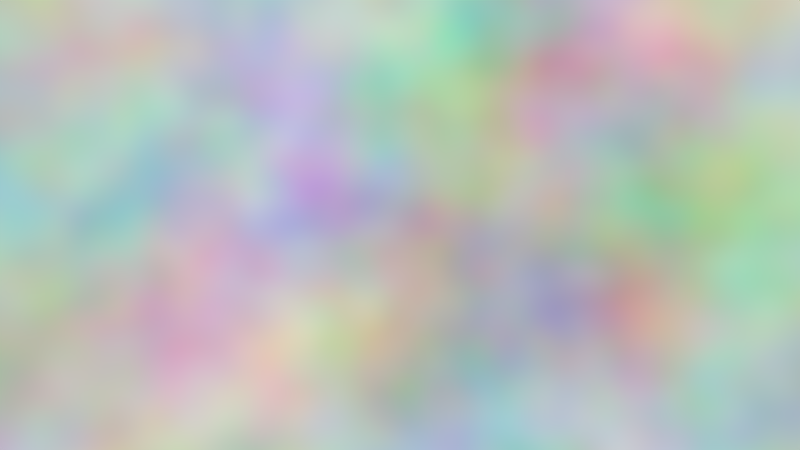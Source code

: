 # Source: Normal.blend  (saved by Blender 2.83.20; exported with 4.5.12 LTS)
import bpy
from mathutils import Matrix  # noqa: F401  (used for matrix-valued properties, if any)

bpy.ops.wm.read_factory_settings(use_empty=True)
scene = bpy.context.scene
scene.name = 'Scene'

# ---- collections
col_collection_1 = bpy.data.collections.new('Collection 1'); scene.collection.children.link(col_collection_1)

# ---- images (referenced by path relative to the original .blend; pixels are not part of the script)
import os
ASSET_DIR = os.environ.get("B2B_ASSET_DIR", "")  # directory of the original .blend (textures are referenced by path, not embedded)
HERE = os.path.dirname(os.path.abspath(__file__))  # packed textures are extracted next to this script under _unpacked/

def load_image(name, relpath, width, height, colorspace="sRGB"):
    """Load a texture the original file referenced (path relative to the .blend, or extracted next to this script)."""
    p = next((c for c in (os.path.join(HERE, relpath), os.path.join(ASSET_DIR, relpath)) if relpath and os.path.exists(c)), "")
    if p:
        img = bpy.data.images.load(p, check_existing=True)
        img.name = name
    else:  # same state as the original file: an image datablock whose file is absent (Cycles renders it pink)
        img = bpy.data.images.new(name, width, height)
        img.source = "FILE"
        img.filepath = "//" + (relpath or name)
    img.colorspace_settings.name = colorspace
    return img
img_texture_png = load_image('texture.png', 'texture.png', 1024, 1024, 'sRGB')

# ---- materials (node trees are filled in below, after node groups)
mat_material = bpy.data.materials.new('Material')
mat_material.alpha_threshold = 0.0
mat_material.use_transparent_shadow = False
mat_material.roughness = 0.5
mat_material_001 = bpy.data.materials.new('Material.001')
mat_material_001.use_transparent_shadow = False
mat_material_001.use_sss_translucency = True
mat_material_001.use_thickness_from_shadow = True

# ---- material node trees
mat_material.use_nodes = True; mat_material.node_tree.nodes.clear()
_N = mat_material.node_tree.nodes; _L = mat_material.node_tree.links
n0 = _N.new('ShaderNodeBsdfPrincipled'); n0.name = 'Principled BSDF'; n0.location = (10, 300)
n0.distribution = 'GGX'
n0.subsurface_method = 'BURLEY'
n0.inputs[3].default_value = 1.45
n0.inputs[4].default_value = 0.0
n0.inputs[27].default_value = (0.0, 0.0, 0.0, 1.0)
n0.inputs[28].default_value = 1.0
n1 = _N.new('ShaderNodeOutputMaterial'); n1.name = 'Material Output'; n1.location = (300, 300)
n2 = _N.new('ShaderNodeTexImage'); n2.name = 'Image Texture'; n2.location = (-280, 280)
n2.image = img_texture_png
n2.interpolation = 'Closest'
_L.new(n0.outputs[0], n1.inputs[0])
_L.new(n2.outputs[0], n0.inputs[0])
n1.is_active_output = True
mat_material_001.use_nodes = True; mat_material_001.node_tree.nodes.clear()
_N = mat_material_001.node_tree.nodes; _L = mat_material_001.node_tree.links
n0 = _N.new('ShaderNodeOutputMaterial'); n0.name = 'Material Output'; n0.location = (300, 300)
n1 = _N.new('ShaderNodeBackground'); n1.name = 'Background'; n1.location = (10, 300)
n1.inputs[0].default_value = (0.9073, 1.0, 0.9715, 1.0)
_L.new(n1.outputs[0], n0.inputs[0])
n0.is_active_output = True

# ---- world
world_world = bpy.data.worlds.new('World'); scene.world = world_world
world_world.use_nodes = True; world_world.node_tree.nodes.clear()
_N = world_world.node_tree.nodes; _L = world_world.node_tree.links
n0 = _N.new('ShaderNodeOutputWorld'); n0.name = 'World Output'; n0.location = (300, 300)
n1 = _N.new('ShaderNodeBackground'); n1.name = 'Background'; n1.location = (110, 300)
n2 = _N.new('ShaderNodeTexNoise'); n2.name = 'Noise Texture'; n2.location = (-80, 300)
_L.new(n1.outputs[0], n0.inputs[0])
_L.new(n2.outputs[1], n1.inputs[0])
n0.is_active_output = True
world_world.color = (0.0, 0.0, 0.0)
world_world.use_sun_shadow = False
world_world.sun_shadow_jitter_overblur = 0.0
world_world.cycles.sampling_method = 'MANUAL'

# ---- cameras
cam_camera = bpy.data.cameras.new('Camera')
cam_camera.clip_end = 100.0
cam_camera.lens = 35.0
cam_camera.sensor_width = 32.0
cam_camera.sensor_height = 18.0
cam_camera.display_size = 2.0
cam_camera.dof.focus_distance = 0.0
cam_camera.dof.aperture_fstop = 128.0
cam_camera.dof.aperture_blades = 6

# ---- meshes
me_cylinder = bpy.data.meshes.new('Cylinder')
me_cylinder.from_pydata([(0.5056, -0.4643, 0.6529), (0.4774, -0.4308, 0.6287), (0.4902, -0.3825, 0.6291), (0.531, -0.3676, 0.6537), (0.5592, -0.4011, 0.6779), (0.5464, -0.4494, 0.6775), (0.7414, -0.6121, -0.02172), (0.7158, -0.5773, -0.04691), (0.7335, -0.5306, -0.04992), (0.7767, -0.5188, -0.02775), (0.8023, -0.5536, -0.002569), (0.7846, -0.6003, 0.0004478), (0.6537, -0.5563, 0.3124), (0.6256, -0.5228, 0.2881), (0.6383, -0.4745, 0.2885), (0.6792, -0.4596, 0.3132), (0.7073, -0.4931, 0.3374), (0.6946, -0.5414, 0.337), (0.9063, -0.6127, -0.714), (0.8713, -0.7063, -0.7114), (0.8581, -0.6217, -0.7236), (0.8406, -0.6685, -0.7223), (0.937, -0.6505, -0.7031), (0.9195, -0.6974, -0.7017), (0.2005, -0.2485, 1.436), (0.2181, -0.2019, 1.433), (0.202, -0.1713, 1.397), (0.1681, -0.1874, 1.363), (0.1505, -0.2341, 1.366), (0.1666, -0.2646, 1.403), (0.959, -0.7353, -1.251), (0.959, -0.7353, -1.251), (0.959, -0.7353, -1.251), (0.959, -0.7353, -1.251), (0.959, -0.7353, -1.251), (0.959, -0.7353, -1.251), (-0.6939, 0.7608, 0.6385), (-0.6723, 0.8058, 0.6365), (-0.2682, -0.08266, 0.94), (0.05261, -0.3419, -1.477), (0.05261, -0.3419, -1.477), (0.05261, -0.3419, -1.477), (0.05261, -0.3419, -1.477), (0.05261, -0.3419, -1.477), (0.05261, -0.3419, -1.477), (0.07836, 1.049, 0.7517), (0.09995, 1.094, 0.7496), (-0.4399, 1.291, 0.6148), (-0.4183, 1.336, 0.6128)], [(36, 37), (44, 40), (41, 39), (40, 41), (40, 42), (43, 44), (42, 41), (39, 43), (45, 46), (47, 48)], [(12, 0, 1, 13), (13, 1, 2, 14), (14, 2, 3, 15), (15, 3, 4, 16), (16, 4, 5, 17), (17, 5, 0, 12), (23, 11, 6, 19), (22, 10, 11, 23), (18, 9, 10, 22), (20, 8, 9, 18), (21, 7, 8, 20), (19, 6, 7, 21), (11, 17, 12, 6), (10, 16, 17, 11), (9, 15, 16, 10), (8, 14, 15, 9), (7, 13, 14, 8), (6, 12, 13, 7), (3, 2, 27, 26), (4, 3, 26, 25), (5, 4, 25, 24), (0, 5, 24, 29), (1, 0, 29, 28), (2, 1, 28, 27), (18, 22, 34, 30), (20, 18, 30, 32), (21, 20, 32, 33), (22, 23, 35, 34), (23, 19, 31, 35), (19, 21, 33, 31), (19, 20, 32, 31)])
_uv = me_cylinder.uv_layers.new(name='UVMap')
_uv.uv.foreach_set('vector', [0.9032, -0.7221, 0.7735, -0.567, 0.7259, -0.6045, 0.8556, -0.7597, 0.4459, -0.7597, 0.4345, -0.6045, 0.5018, -0.6045, 0.5131, -0.7597, 0.8497, -0.7597, 0.72, -0.6045, 0.7617, -0.567, 0.8914, -0.7221, 0.8914, -0.7221, 0.7617, -0.567, 0.8093, -0.5294, 0.9389, -0.6845, 0.5209, -0.6845, 0.5096, -0.5294, 0.4424, -0.5294, 0.4537, -0.6845, 0.9448, -0.6845, 0.8152, -0.5294, 0.7735, -0.567, 0.9032, -0.7221, 0.993, -0.4908, 0.9936, 1.79, 0.9418, 1.77, 0.9378, -0.4912, 0.5252, -0.4908, 0.5252, 1.79, 0.458, 1.79, 0.4579, -0.4908, 0.926, -0.4912, 0.93, 1.77, 0.9877, 1.79, 0.9871, -0.4908, 0.8708, -0.4916, 0.8783, 1.75, 0.93, 1.77, 0.926, -0.4912, 0.4477, -0.4916, 0.4484, 1.75, 0.5156, 1.75, 0.515, -0.4916, 0.9378, -0.4912, 0.9418, 1.77, 0.8841, 1.75, 0.8767, -0.4916, 0.9936, -0.91, 0.9448, -0.6845, 0.9032, -0.7221, 0.9418, -0.93, 0.5252, -0.91, 0.5209, -0.6845, 0.4537, -0.6845, 0.458, -0.91, 0.93, 1.77, 0.8914, 1.978, 0.9389, 2.015, 0.9877, 1.79, 0.8783, 1.75, 0.8497, 1.94, 0.8914, 1.978, 0.93, 1.77, 0.4484, 1.75, 0.4459, 1.94, 0.5131, 1.94, 0.5156, 1.75, 0.9418, 1.77, 0.9032, 1.978, 0.8556, 1.94, 0.8841, 1.75, 0.7617, -0.567, 0.72, -0.6045, 0.72, -0.6045, 0.7617, -0.567, 0.8093, -0.5294, 0.7617, -0.567, 0.7617, -0.567, 0.8093, -0.5294, 0.4424, -0.5294, 0.5096, -0.5294, 0.5096, -0.5294, 0.4424, -0.5294, 0.7735, -0.567, 0.8152, -0.5294, 0.8152, -0.5294, 0.7735, -0.567, 0.7259, -0.6045, 0.7735, -0.567, 0.7735, -0.567, 0.7259, -0.6045, 0.5018, -0.6045, 0.4345, -0.6045, 0.4345, -0.6045, 0.5018, -0.6045, 0.926, -0.4912, 0.9871, -0.4908, 0.9871, -0.4908, 0.926, -0.4912, 0.8708, -0.4916, 0.926, -0.4912, 0.926, -0.4912, 0.8708, -0.4916, 0.4477, -0.4916, 0.515, -0.4916, 0.515, -0.4916, 0.4477, -0.4916, 0.5252, -0.4908, 0.4579, -0.4908, 0.4579, -0.4908, 0.5252, -0.4908, 0.993, -0.4908, 0.9378, -0.4912, 0.9378, -0.4912, 0.993, -0.4908, 0.9378, -0.4912, 0.8767, -0.4916, 0.8767, -0.4916, 0.9378, -0.4912, 0.0, 0.0, 0.0, 0.0, 0.0, 0.0, 0.0, 0.0])
me_cylinder.materials.append(mat_material)
me_cylinder.use_remesh_preserve_volume = False
me_cylinder.use_remesh_preserve_attributes = False
me_cylinder.use_mirror_vertex_groups = False
me_cylinder.update()
me_icosphere_002 = bpy.data.meshes.new('Icosphere.002')
me_icosphere_002.from_pydata([(0.0, 0.0, -1.0), (0.7236, -0.5257, -0.4472), (-0.2764, -0.8506, -0.4472), (-0.8944, 0.0, -0.4472), (-0.2764, 0.8506, -0.4472), (0.7236, 0.5257, -0.4472), (0.2764, -0.8506, 0.4472), (-0.7236, -0.5257, 0.4472), (-0.7236, 0.5257, 0.4472), (0.2764, 0.8506, 0.4472), (0.8944, 0.0, 0.4472), (0.0, 0.0, 1.0), (-0.1625, -0.5, -0.8507), (0.4253, -0.309, -0.8507), (0.2629, -0.809, -0.5257), (0.8506, 0.0, -0.5257), (0.4253, 0.309, -0.8507), (-0.5257, 0.0, -0.8507), (-0.6882, -0.5, -0.5257), (-0.1625, 0.5, -0.8507), (-0.6882, 0.5, -0.5257), (0.2629, 0.809, -0.5257), (0.9511, -0.309, 0.0), (0.9511, 0.309, 0.0), (0.0, -1.0, 0.0), (0.5878, -0.809, 0.0), (-0.9511, -0.309, 0.0), (-0.5878, -0.809, 0.0), (-0.5878, 0.809, 0.0), (-0.9511, 0.309, 0.0), (0.5878, 0.809, 0.0), (0.0, 1.0, 0.0), (0.6882, -0.5, 0.5257), (-0.2629, -0.809, 0.5257), (-0.8506, 0.0, 0.5257), (-0.2629, 0.809, 0.5257), (0.6882, 0.5, 0.5257), (0.1625, -0.5, 0.8507), (0.5257, 0.0, 0.8507), (-0.4253, -0.309, 0.8507), (-0.4253, 0.309, 0.8507), (0.1625, 0.5, 0.8507), (5.0, -9.418e-07, -1.0), (5.724, -0.5257, -0.4472), (4.724, -0.8507, -0.4472), (4.106, -9.483e-07, -0.4472), (4.724, 0.8506, -0.4472), (5.724, 0.5257, -0.4472), (5.276, -0.8507, 0.4472), (4.276, -0.5257, 0.4472), (4.276, 0.5257, 0.4472), (5.276, 0.8506, 0.4472), (5.894, -9.59e-07, 0.4472), (5.0, -9.656e-07, 1.0), (4.838, -0.5, -0.8507), (5.425, -0.309, -0.8506), (5.263, -0.809, -0.5257), (5.851, -9.474e-07, -0.5257), (5.425, 0.309, -0.8506), (4.474, -9.435e-07, -0.8506), (4.312, -0.5, -0.5257), (4.838, 0.5, -0.8507), (4.312, 0.5, -0.5257), (5.263, 0.809, -0.5257), (5.951, -0.309, 5.805e-06), (5.951, 0.309, 5.453e-06), (5.0, -1.0, 4.384e-06), (5.588, -0.809, 5.396e-06), (4.049, -0.309, 2.177e-06), (4.412, -0.809, 3.154e-06), (4.412, 0.809, 2.233e-06), (4.049, 0.309, 1.825e-06), (5.588, 0.809, 4.475e-06), (5.0, 1.0, 3.245e-06), (5.688, -0.5, 0.5257), (4.737, -0.809, 0.5257), (4.149, -9.599e-07, 0.5257), (4.737, 0.809, 0.5257), (5.688, 0.5, 0.5257), (5.162, -0.5, 0.8507), (5.526, -9.638e-07, 0.8507), (4.575, -0.309, 0.8507), (4.575, 0.309, 0.8507), (5.162, 0.5, 0.8507)], [], [(0, 13, 12), (1, 13, 15), (0, 12, 17), (0, 17, 19), (0, 19, 16), (1, 15, 22), (2, 14, 24), (3, 18, 26), (4, 20, 28), (5, 21, 30), (1, 22, 25), (2, 24, 27), (3, 26, 29), (4, 28, 31), (5, 30, 23), (6, 32, 37), (7, 33, 39), (8, 34, 40), (9, 35, 41), (10, 36, 38), (38, 41, 11), (38, 36, 41), (36, 9, 41), (41, 40, 11), (41, 35, 40), (35, 8, 40), (40, 39, 11), (40, 34, 39), (34, 7, 39), (39, 37, 11), (39, 33, 37), (33, 6, 37), (37, 38, 11), (37, 32, 38), (32, 10, 38), (23, 36, 10), (23, 30, 36), (30, 9, 36), (31, 35, 9), (31, 28, 35), (28, 8, 35), (29, 34, 8), (29, 26, 34), (26, 7, 34), (27, 33, 7), (27, 24, 33), (24, 6, 33), (25, 32, 6), (25, 22, 32), (22, 10, 32), (30, 31, 9), (30, 21, 31), (21, 4, 31), (28, 29, 8), (28, 20, 29), (20, 3, 29), (26, 27, 7), (26, 18, 27), (18, 2, 27), (24, 25, 6), (24, 14, 25), (14, 1, 25), (22, 23, 10), (22, 15, 23), (15, 5, 23), (16, 21, 5), (16, 19, 21), (19, 4, 21), (19, 20, 4), (19, 17, 20), (17, 3, 20), (17, 18, 3), (17, 12, 18), (12, 2, 18), (15, 16, 5), (15, 13, 16), (13, 0, 16), (12, 14, 2), (12, 13, 14), (13, 1, 14), (42, 55, 54), (43, 55, 57), (42, 54, 59), (42, 59, 61), (42, 61, 58), (43, 57, 64), (44, 56, 66), (45, 60, 68), (46, 62, 70), (47, 63, 72), (43, 64, 67), (44, 66, 69), (45, 68, 71), (46, 70, 73), (47, 72, 65), (48, 74, 79), (49, 75, 81), (50, 76, 82), (51, 77, 83), (52, 78, 80), (80, 83, 53), (80, 78, 83), (78, 51, 83), (83, 82, 53), (83, 77, 82), (77, 50, 82), (82, 81, 53), (82, 76, 81), (76, 49, 81), (81, 79, 53), (81, 75, 79), (75, 48, 79), (79, 80, 53), (79, 74, 80), (74, 52, 80), (65, 78, 52), (65, 72, 78), (72, 51, 78), (73, 77, 51), (73, 70, 77), (70, 50, 77), (71, 76, 50), (71, 68, 76), (68, 49, 76), (69, 75, 49), (69, 66, 75), (66, 48, 75), (67, 74, 48), (67, 64, 74), (64, 52, 74), (72, 73, 51), (72, 63, 73), (63, 46, 73), (70, 71, 50), (70, 62, 71), (62, 45, 71), (68, 69, 49), (68, 60, 69), (60, 44, 69), (66, 67, 48), (66, 56, 67), (56, 43, 67), (64, 65, 52), (64, 57, 65), (57, 47, 65), (58, 63, 47), (58, 61, 63), (61, 46, 63), (61, 62, 46), (61, 59, 62), (59, 45, 62), (59, 60, 45), (59, 54, 60), (54, 44, 60), (57, 58, 47), (57, 55, 58), (55, 42, 58), (54, 56, 44), (54, 55, 56), (55, 43, 56)])
me_icosphere_002.materials.append(mat_material_001)
me_icosphere_002.use_remesh_preserve_volume = False
me_icosphere_002.use_remesh_preserve_attributes = False
me_icosphere_002.use_mirror_vertex_groups = False
me_icosphere_002.update()
me_icosphere = bpy.data.meshes.new('Icosphere')
me_icosphere.from_pydata([(0.0, 0.0, -1.0), (0.7236, -0.5257, -0.4472), (-0.2764, -0.8506, -0.4472), (-0.8944, 0.0, -0.4472), (-0.2764, 0.8506, -0.4472), (0.7236, 0.5257, -0.4472), (0.2764, -0.8506, 0.4472), (-0.7236, -0.5257, 0.4472), (-0.7236, 0.5257, 0.4472), (0.2764, 0.8506, 0.4472), (0.8944, 0.0, 0.4472), (0.0, 0.0, 1.0), (-0.1625, -0.5, -0.8507), (0.4253, -0.309, -0.8507), (0.2629, -0.809, -0.5257), (0.8506, 0.0, -0.5257), (0.4253, 0.309, -0.8507), (-0.5257, 0.0, -0.8507), (-0.6882, -0.5, -0.5257), (-0.1625, 0.5, -0.8507), (-0.6882, 0.5, -0.5257), (0.2629, 0.809, -0.5257), (0.9511, -0.309, 0.0), (0.9511, 0.309, 0.0), (0.0, -1.0, 0.0), (0.5878, -0.809, 0.0), (-0.9511, -0.309, 0.0), (-0.5878, -0.809, 0.0), (-0.5878, 0.809, 0.0), (-0.9511, 0.309, 0.0), (0.5878, 0.809, 0.0), (0.0, 1.0, 0.0), (0.6882, -0.5, 0.5257), (-0.2629, -0.809, 0.5257), (-0.8506, 0.0, 0.5257), (-0.2629, 0.809, 0.5257), (0.6882, 0.5, 0.5257), (0.1625, -0.5, 0.8507), (0.5257, 0.0, 0.8507), (-0.4253, -0.309, 0.8507), (-0.4253, 0.309, 0.8507), (0.1625, 0.5, 0.8507)], [], [(0, 13, 12), (1, 13, 15), (0, 12, 17), (0, 17, 19), (0, 19, 16), (1, 15, 22), (2, 14, 24), (3, 18, 26), (4, 20, 28), (5, 21, 30), (1, 22, 25), (2, 24, 27), (3, 26, 29), (4, 28, 31), (5, 30, 23), (6, 32, 37), (7, 33, 39), (8, 34, 40), (9, 35, 41), (10, 36, 38), (38, 41, 11), (38, 36, 41), (36, 9, 41), (41, 40, 11), (41, 35, 40), (35, 8, 40), (40, 39, 11), (40, 34, 39), (34, 7, 39), (39, 37, 11), (39, 33, 37), (33, 6, 37), (37, 38, 11), (37, 32, 38), (32, 10, 38), (23, 36, 10), (23, 30, 36), (30, 9, 36), (31, 35, 9), (31, 28, 35), (28, 8, 35), (29, 34, 8), (29, 26, 34), (26, 7, 34), (27, 33, 7), (27, 24, 33), (24, 6, 33), (25, 32, 6), (25, 22, 32), (22, 10, 32), (30, 31, 9), (30, 21, 31), (21, 4, 31), (28, 29, 8), (28, 20, 29), (20, 3, 29), (26, 27, 7), (26, 18, 27), (18, 2, 27), (24, 25, 6), (24, 14, 25), (14, 1, 25), (22, 23, 10), (22, 15, 23), (15, 5, 23), (16, 21, 5), (16, 19, 21), (19, 4, 21), (19, 20, 4), (19, 17, 20), (17, 3, 20), (17, 18, 3), (17, 12, 18), (12, 2, 18), (15, 16, 5), (15, 13, 16), (13, 0, 16), (12, 14, 2), (12, 13, 14), (13, 1, 14)])
_uv = me_icosphere.uv_layers.new(name='UVMap')
_uv.uv.foreach_set('vector', [0.5, 0.4742, 0.819, 0.2425, 0.3782, 0.09923, 0.1057, 0.6013, 0.2682, 0.2987, 0.5, 0.5424, 0.5, 0.4742, 0.3782, 0.09923, 0.1057, 0.4742, 0.5, 0.4742, 0.1057, 0.4742, 0.3782, 0.8492, 0.5, 0.4742, 0.3782, 0.8492, 0.819, 0.706, 0.1057, 0.6013, 0.5, 0.5424, 0.2682, 0.9367, 0.2927, 0.6013, 0.6972, 0.5424, 0.5, 0.9367, 0.5, 0.6013, 0.125, 0.5424, 0.2682, 0.9367, 0.2927, 0.6013, -0.01614, 0.5424, 0.05916, 0.9367, 1.043, 0.6013, 0.6972, 0.5424, 0.9408, 0.9367, 0.1057, 0.6013, 0.2682, 0.9367, -0.1068, 0.9367, 0.2927, 0.6013, 0.5, 0.9367, 0.05916, 0.9367, 0.5, 0.6013, 0.2682, 0.9367, 0.7318, 0.9367, 0.2927, 0.6013, 0.05916, 0.9367, 0.5, 0.9367, 0.8943, 0.6013, 1.107, 0.9367, 0.7318, 0.9367, 0.7073, -0.1638, 1.016, 0.09923, 0.6218, 0.09923, -0.04271, 0.07993, 0.3028, -0.1325, 0.181, 0.2425, 0.8943, -0.2279, 0.5, -0.169, 0.7318, 0.07468, 0.7073, -0.2279, 0.3028, -0.169, 0.6218, 0.07468, 0.5, -0.2279, 0.875, -0.169, 0.5, 0.07468, 0.8943, 0.4742, 0.6218, 0.8492, 0.5, 0.4742, 0.8943, 0.4742, 1.016, 0.8492, 0.6218, 0.8492, 1.016, 0.8492, 0.7073, 1.112, 0.6218, 0.8492, 0.6218, 0.8492, 0.181, 0.706, 0.5, 0.4742, 0.6218, 0.8492, 0.3028, 1.081, 0.181, 0.706, 0.3028, 1.081, -0.04271, 0.8685, 0.181, 0.706, 0.181, 0.706, 0.181, 0.2425, 0.5, 0.4742, 0.181, 0.706, -0.138, 0.4742, 0.181, 0.2425, 0.5, -0.169, 0.1057, -0.2279, 0.2682, 0.07468, 0.181, 0.2425, 0.6218, 0.09923, 0.5, 0.4742, 0.181, 0.2425, 0.3028, -0.1325, 0.6218, 0.09923, 0.3028, -0.169, 0.7073, -0.2279, 0.6218, 0.07468, 0.6218, 0.09923, 0.8943, 0.4742, 0.5, 0.4742, 0.6218, 0.09923, 1.016, 0.09923, 0.8943, 0.4742, 0.125, -0.169, 0.5, -0.2279, 0.5, 0.07468, 0.7318, 0.9367, 0.875, 1.331, 0.5, 1.272, 0.7318, 0.9367, 1.107, 0.9367, 0.875, 1.331, 0.9408, 0.9367, 0.7073, 1.272, 1.016, 1.331, 0.5, 0.9367, 0.3028, 1.331, 0.7073, 1.272, 0.5, 0.9367, 0.05916, 0.9367, 0.3028, 1.331, 0.05916, 0.9367, -0.04271, 1.272, 0.3028, 1.331, 0.7318, 0.9367, 0.5, 1.331, 0.8943, 1.272, 0.7318, 0.9367, 0.2682, 0.9367, 0.5, 1.331, 0.2682, 0.9367, 0.1057, 1.272, 0.5, 1.331, 0.05916, 0.9367, 0.3028, 1.331, -0.04271, 1.272, 0.05916, 0.9367, 0.5, 0.9367, 0.3028, 1.331, 0.5, 0.9367, 0.7073, 1.272, 0.3028, 1.331, 0.9408, 0.9367, 1.016, 1.331, 0.7073, 1.272, -0.1068, 0.9367, 0.2682, 0.9367, 0.125, 1.331, 0.2682, 0.9367, 0.5, 1.272, 0.125, 1.331, 0.9408, 0.9367, 0.5, 0.9367, 0.7073, 1.272, 0.9408, 0.9367, 0.6972, 0.5424, 0.5, 0.9367, 0.6972, 0.5424, 0.2927, 0.6013, 0.5, 0.9367, 1.107, 0.9367, 0.7318, 0.9367, 0.8943, 1.272, 1.107, 0.9367, 0.875, 0.5424, 0.7318, 0.9367, 0.875, 0.5424, 0.5, 0.6013, 0.7318, 0.9367, 0.2682, 0.9367, -0.1068, 0.9367, 0.1057, 1.272, 0.2682, 0.9367, 0.125, 0.5424, -0.1068, 0.9367, -0.01614, 0.5424, 0.2927, 0.6013, 0.05916, 0.9367, 0.5, 0.9367, 0.9408, 0.9367, 0.7073, 1.272, 0.5, 0.9367, 0.6972, 0.5424, 0.9408, 0.9367, 0.6972, 0.5424, 1.043, 0.6013, 0.9408, 0.9367, 0.2682, 0.9367, 0.7318, 0.9367, 0.5, 1.272, 0.2682, 0.9367, 0.5, 0.5424, 0.7318, 0.9367, 0.5, 0.5424, 0.8943, 0.6013, 0.7318, 0.9367, 0.819, 0.706, 0.6972, 1.081, 1.043, 0.8685, 0.819, 0.706, 0.3782, 0.8492, 0.6972, 1.081, 0.3782, 0.2987, 0.2927, 0.6013, 0.6972, 0.5424, 0.3782, 0.8492, -0.01614, 0.8492, 0.2927, 1.112, 0.3782, 0.8492, 0.1057, 0.4742, -0.01614, 0.8492, 0.5, 0.2987, 0.5, 0.6013, 0.875, 0.5424, 0.5, 0.2987, 0.125, 0.5424, 0.5, 0.6013, 0.1057, 0.4742, 0.3782, 0.09923, -0.01614, 0.09923, 0.3782, 0.09923, 0.2927, -0.1638, -0.01614, 0.09923, 0.5, 0.5424, 0.7318, 0.2987, 0.8943, 0.6013, 1.138, 0.4742, 0.819, 0.2425, 0.819, 0.706, 0.819, 0.2425, 0.5, 0.4742, 0.819, 0.706, 0.3782, 0.2987, 0.6972, 0.5424, 0.2927, 0.6013, 0.3782, 0.09923, 0.819, 0.2425, 0.6972, -0.1325, 0.819, 0.2425, 1.043, 0.07993, 0.6972, -0.1325])
me_icosphere.materials.append(mat_material)
me_icosphere.use_remesh_preserve_volume = False
me_icosphere.use_remesh_preserve_attributes = False
me_icosphere.use_mirror_vertex_groups = False
me_icosphere.update()

# ---- objects
ob_camera = bpy.data.objects.new('Camera', cam_camera)
ob_legs = bpy.data.objects.new('Legs', me_cylinder)
ob_eyes = bpy.data.objects.new('Eyes', me_icosphere_002)
ob_head = bpy.data.objects.new('Head', me_icosphere)

# ---- transforms, parenting, visibility, modifiers, constraints
ob_camera.location = (14.89, -0.7947, 0.8826)
ob_camera.rotation_euler = (1.431, 3.943e-07, 0.3108)
ob_camera.lineart.crease_threshold = 0.0
ob_legs.location = (0.0, 0.0, 2.286)
ob_legs.scale = (1.7, 1.7, 1.7)
ob_legs.lineart.crease_threshold = 0.0
_m = ob_legs.modifiers.new('Mirror', 'MIRROR')
_m.use_axis = (True, True, False)
ob_eyes.location = (-0.25, -0.9217, 4.776)
ob_eyes.scale = (0.1, 0.1, 0.1)
ob_eyes.lineart.crease_threshold = 0.0
_m = ob_eyes.modifiers.new('Decimate', 'DECIMATE')
_m.ratio = 0.2
ob_head.location = (0.0, 0.0, 4.617)
ob_head.lineart.crease_threshold = 0.0

# ---- collection membership
col_collection_1.objects.link(ob_camera)
col_collection_1.objects.link(ob_legs)
col_collection_1.objects.link(ob_eyes)
col_collection_1.objects.link(ob_head)

# ---- scene / render settings (as saved in the file)
scene.camera = ob_camera
scene.frame_start = 1; scene.frame_end = 250; scene.frame_set(114)
scene.render.engine = 'BLENDER_EEVEE_NEXT'
scene.render.resolution_percentage = 50
scene.render.dither_intensity = 0.0
scene.cycles.use_denoising = False
scene.cycles.samples = 128
scene.cycles.sampling_pattern = 'TABULATED_SOBOL'
scene.cycles.use_adaptive_sampling = False
scene.cycles.use_light_tree = False
scene.cycles.blur_glossy = 0.0
scene.cycles.sample_clamp_indirect = 0.0
scene.view_settings.view_transform = 'Standard'
bpy.context.view_layer.update()

# ---- added for rendering (the .blend has no usable light): sun
light_auto_sun = bpy.data.lights.new('AutoSun', 'SUN')
light_auto_sun.energy = 3.0
light_auto_sun.angle = 0.0523599
ob_auto_sun = bpy.data.objects.new('AutoSun', light_auto_sun)
scene.collection.objects.link(ob_auto_sun)
ob_auto_sun.rotation_euler = (0.872665, 0.174533, 0.523599)
bpy.context.view_layer.update()
